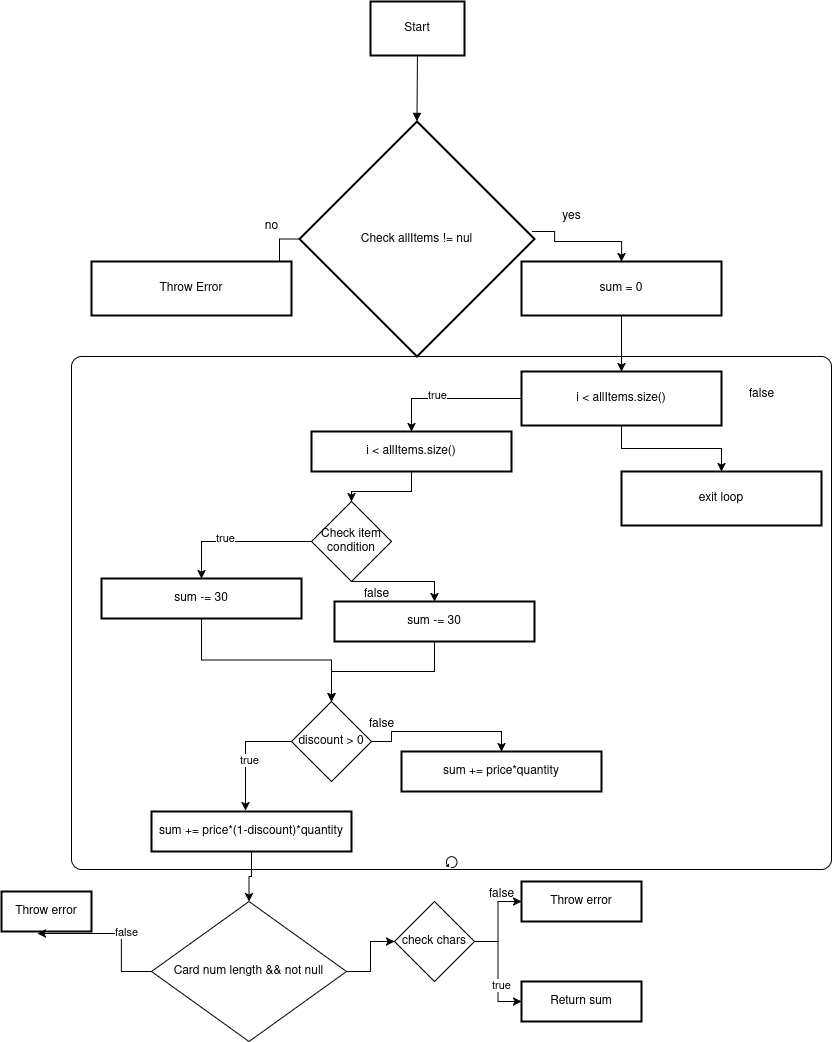

The diagram above was exported from draw.io. Its source (the exported page's mxGraphModel, read from the mxfile embedded in the PNG):
<mxGraphModel dx="815" dy="800" grid="1" gridSize="10" guides="1" tooltips="1" connect="1" arrows="1" fold="1" page="1" pageScale="1" pageWidth="850" pageHeight="1100" math="0" shadow="0">
  <root>
    <mxCell id="0" />
    <mxCell id="1" parent="0" />
    <mxCell id="OucBEg9E6EwLcYPXfkJo-69" value="" style="points=[[0.25,0,0],[0.5,0,0],[0.75,0,0],[1,0.25,0],[1,0.5,0],[1,0.75,0],[0.75,1,0],[0.5,1,0],[0.25,1,0],[0,0.75,0],[0,0.5,0],[0,0.25,0]];shape=mxgraph.bpmn.task2;whiteSpace=wrap;rectStyle=rounded;size=10;html=1;container=1;expand=0;collapsible=0;taskMarker=abstract;isLoopStandard=1;" vertex="1" parent="1">
      <mxGeometry x="930" y="405" width="760" height="513" as="geometry" />
    </mxCell>
    <mxCell id="10" value="Start" style="whiteSpace=wrap;strokeWidth=2;" parent="1" vertex="1">
      <mxGeometry x="1229" y="50" width="94" height="54" as="geometry" />
    </mxCell>
    <mxCell id="OucBEg9E6EwLcYPXfkJo-36" style="edgeStyle=orthogonalEdgeStyle;rounded=0;orthogonalLoop=1;jettySize=auto;html=1;exitX=0;exitY=0.5;exitDx=0;exitDy=0;" edge="1" parent="1" source="11" target="OucBEg9E6EwLcYPXfkJo-35">
      <mxGeometry relative="1" as="geometry" />
    </mxCell>
    <mxCell id="OucBEg9E6EwLcYPXfkJo-39" style="edgeStyle=orthogonalEdgeStyle;rounded=0;orthogonalLoop=1;jettySize=auto;html=1;entryX=0.5;entryY=0;entryDx=0;entryDy=0;exitX=0.991;exitY=0.468;exitDx=0;exitDy=0;exitPerimeter=0;" edge="1" parent="1" source="11" target="OucBEg9E6EwLcYPXfkJo-38">
      <mxGeometry relative="1" as="geometry">
        <Array as="points">
          <mxPoint x="1413" y="280" />
          <mxPoint x="1413" y="290" />
          <mxPoint x="1480" y="290" />
        </Array>
      </mxGeometry>
    </mxCell>
    <mxCell id="11" value="Check allItems != nul" style="rhombus;strokeWidth=2;whiteSpace=wrap;" parent="1" vertex="1">
      <mxGeometry x="1158" y="170" width="235" height="235" as="geometry" />
    </mxCell>
    <mxCell id="23" value="" style="curved=1;startArrow=none;endArrow=block;exitX=0.5;exitY=0.99;entryX=0.5;entryY=0;" parent="1" source="10" target="11" edge="1">
      <mxGeometry relative="1" as="geometry">
        <Array as="points" />
      </mxGeometry>
    </mxCell>
    <mxCell id="OucBEg9E6EwLcYPXfkJo-35" value="Throw Error" style="whiteSpace=wrap;strokeWidth=2;" vertex="1" parent="1">
      <mxGeometry x="950" y="310" width="200" height="54" as="geometry" />
    </mxCell>
    <mxCell id="OucBEg9E6EwLcYPXfkJo-37" value="&lt;div&gt;no&lt;/div&gt;" style="text;html=1;align=center;verticalAlign=middle;resizable=0;points=[];autosize=1;strokeColor=none;fillColor=none;" vertex="1" parent="1">
      <mxGeometry x="1110" y="260" width="40" height="30" as="geometry" />
    </mxCell>
    <mxCell id="OucBEg9E6EwLcYPXfkJo-42" style="edgeStyle=orthogonalEdgeStyle;rounded=0;orthogonalLoop=1;jettySize=auto;html=1;" edge="1" parent="1" source="OucBEg9E6EwLcYPXfkJo-38" target="OucBEg9E6EwLcYPXfkJo-41">
      <mxGeometry relative="1" as="geometry" />
    </mxCell>
    <mxCell id="OucBEg9E6EwLcYPXfkJo-38" value="sum = 0" style="whiteSpace=wrap;strokeWidth=2;" vertex="1" parent="1">
      <mxGeometry x="1380" y="310" width="200" height="54" as="geometry" />
    </mxCell>
    <mxCell id="OucBEg9E6EwLcYPXfkJo-40" value="&lt;div&gt;yes&lt;/div&gt;" style="text;html=1;align=center;verticalAlign=middle;resizable=0;points=[];autosize=1;strokeColor=none;fillColor=none;" vertex="1" parent="1">
      <mxGeometry x="1410" y="250" width="40" height="30" as="geometry" />
    </mxCell>
    <mxCell id="OucBEg9E6EwLcYPXfkJo-44" style="edgeStyle=orthogonalEdgeStyle;rounded=0;orthogonalLoop=1;jettySize=auto;html=1;entryX=0.5;entryY=0;entryDx=0;entryDy=0;" edge="1" parent="1" source="OucBEg9E6EwLcYPXfkJo-41" target="OucBEg9E6EwLcYPXfkJo-43">
      <mxGeometry relative="1" as="geometry" />
    </mxCell>
    <mxCell id="OucBEg9E6EwLcYPXfkJo-47" style="edgeStyle=orthogonalEdgeStyle;rounded=0;orthogonalLoop=1;jettySize=auto;html=1;entryX=0.5;entryY=0;entryDx=0;entryDy=0;" edge="1" parent="1" source="OucBEg9E6EwLcYPXfkJo-41" target="OucBEg9E6EwLcYPXfkJo-46">
      <mxGeometry relative="1" as="geometry" />
    </mxCell>
    <mxCell id="OucBEg9E6EwLcYPXfkJo-48" value="true" style="edgeLabel;html=1;align=center;verticalAlign=middle;resizable=0;points=[];" vertex="1" connectable="0" parent="OucBEg9E6EwLcYPXfkJo-47">
      <mxGeometry x="0.1879" y="-4" relative="1" as="geometry">
        <mxPoint as="offset" />
      </mxGeometry>
    </mxCell>
    <mxCell id="OucBEg9E6EwLcYPXfkJo-41" value="i &lt; allItems.size()" style="whiteSpace=wrap;strokeWidth=2;" vertex="1" parent="1">
      <mxGeometry x="1380" y="420" width="200" height="54" as="geometry" />
    </mxCell>
    <mxCell id="OucBEg9E6EwLcYPXfkJo-43" value="exit loop" style="whiteSpace=wrap;strokeWidth=2;" vertex="1" parent="1">
      <mxGeometry x="1480" y="520" width="200" height="54" as="geometry" />
    </mxCell>
    <mxCell id="OucBEg9E6EwLcYPXfkJo-45" value="&lt;div&gt;false&lt;/div&gt;" style="text;html=1;align=center;verticalAlign=middle;resizable=0;points=[];autosize=1;strokeColor=none;fillColor=none;" vertex="1" parent="1">
      <mxGeometry x="1595" y="428" width="50" height="30" as="geometry" />
    </mxCell>
    <mxCell id="OucBEg9E6EwLcYPXfkJo-50" style="edgeStyle=orthogonalEdgeStyle;rounded=0;orthogonalLoop=1;jettySize=auto;html=1;entryX=0.5;entryY=0;entryDx=0;entryDy=0;" edge="1" parent="1" source="OucBEg9E6EwLcYPXfkJo-46" target="OucBEg9E6EwLcYPXfkJo-57">
      <mxGeometry relative="1" as="geometry">
        <mxPoint x="1250" y="574" as="targetPoint" />
      </mxGeometry>
    </mxCell>
    <mxCell id="OucBEg9E6EwLcYPXfkJo-46" value="i &lt; allItems.size()" style="whiteSpace=wrap;strokeWidth=2;" vertex="1" parent="1">
      <mxGeometry x="1170" y="480" width="200" height="40" as="geometry" />
    </mxCell>
    <mxCell id="OucBEg9E6EwLcYPXfkJo-51" style="edgeStyle=orthogonalEdgeStyle;rounded=0;orthogonalLoop=1;jettySize=auto;html=1;entryX=0.5;entryY=0;entryDx=0;entryDy=0;exitX=0;exitY=0.5;exitDx=0;exitDy=0;" edge="1" parent="1" target="OucBEg9E6EwLcYPXfkJo-53" source="OucBEg9E6EwLcYPXfkJo-57">
      <mxGeometry relative="1" as="geometry">
        <mxPoint x="1150" y="574" as="sourcePoint" />
      </mxGeometry>
    </mxCell>
    <mxCell id="OucBEg9E6EwLcYPXfkJo-52" value="true" style="edgeLabel;html=1;align=center;verticalAlign=middle;resizable=0;points=[];" vertex="1" connectable="0" parent="OucBEg9E6EwLcYPXfkJo-51">
      <mxGeometry x="0.1879" y="-4" relative="1" as="geometry">
        <mxPoint as="offset" />
      </mxGeometry>
    </mxCell>
    <mxCell id="OucBEg9E6EwLcYPXfkJo-61" style="edgeStyle=orthogonalEdgeStyle;rounded=0;orthogonalLoop=1;jettySize=auto;html=1;entryX=0.5;entryY=0;entryDx=0;entryDy=0;" edge="1" parent="1" source="OucBEg9E6EwLcYPXfkJo-53" target="OucBEg9E6EwLcYPXfkJo-60">
      <mxGeometry relative="1" as="geometry" />
    </mxCell>
    <mxCell id="OucBEg9E6EwLcYPXfkJo-53" value="sum -= 30" style="whiteSpace=wrap;strokeWidth=2;" vertex="1" parent="1">
      <mxGeometry x="960" y="627" width="200" height="40" as="geometry" />
    </mxCell>
    <mxCell id="OucBEg9E6EwLcYPXfkJo-62" style="edgeStyle=orthogonalEdgeStyle;rounded=0;orthogonalLoop=1;jettySize=auto;html=1;entryX=0.5;entryY=0;entryDx=0;entryDy=0;" edge="1" parent="1" source="OucBEg9E6EwLcYPXfkJo-55" target="OucBEg9E6EwLcYPXfkJo-60">
      <mxGeometry relative="1" as="geometry" />
    </mxCell>
    <mxCell id="OucBEg9E6EwLcYPXfkJo-55" value="sum -= 30" style="whiteSpace=wrap;strokeWidth=2;" vertex="1" parent="1">
      <mxGeometry x="1193" y="650" width="200" height="40" as="geometry" />
    </mxCell>
    <mxCell id="OucBEg9E6EwLcYPXfkJo-58" style="edgeStyle=orthogonalEdgeStyle;rounded=0;orthogonalLoop=1;jettySize=auto;html=1;" edge="1" parent="1" source="OucBEg9E6EwLcYPXfkJo-57" target="OucBEg9E6EwLcYPXfkJo-55">
      <mxGeometry relative="1" as="geometry">
        <Array as="points">
          <mxPoint x="1293" y="630" />
        </Array>
      </mxGeometry>
    </mxCell>
    <mxCell id="OucBEg9E6EwLcYPXfkJo-57" value="Check item condition" style="rhombus;whiteSpace=wrap;html=1;" vertex="1" parent="1">
      <mxGeometry x="1170" y="550" width="80" height="80" as="geometry" />
    </mxCell>
    <mxCell id="OucBEg9E6EwLcYPXfkJo-59" value="&lt;div&gt;false&lt;/div&gt;" style="text;html=1;align=center;verticalAlign=middle;resizable=0;points=[];autosize=1;strokeColor=none;fillColor=none;" vertex="1" parent="1">
      <mxGeometry x="1210" y="628" width="50" height="30" as="geometry" />
    </mxCell>
    <mxCell id="OucBEg9E6EwLcYPXfkJo-67" style="edgeStyle=orthogonalEdgeStyle;rounded=0;orthogonalLoop=1;jettySize=auto;html=1;entryX=0.5;entryY=0;entryDx=0;entryDy=0;" edge="1" parent="1" source="OucBEg9E6EwLcYPXfkJo-60" target="OucBEg9E6EwLcYPXfkJo-66">
      <mxGeometry relative="1" as="geometry" />
    </mxCell>
    <mxCell id="OucBEg9E6EwLcYPXfkJo-60" value="discount &amp;gt; 0" style="rhombus;whiteSpace=wrap;html=1;" vertex="1" parent="1">
      <mxGeometry x="1150" y="750" width="80" height="80" as="geometry" />
    </mxCell>
    <mxCell id="OucBEg9E6EwLcYPXfkJo-70" style="edgeStyle=orthogonalEdgeStyle;rounded=0;orthogonalLoop=1;jettySize=auto;html=1;entryX=0.5;entryY=0;entryDx=0;entryDy=0;" edge="1" parent="1" source="OucBEg9E6EwLcYPXfkJo-63" target="OucBEg9E6EwLcYPXfkJo-71">
      <mxGeometry relative="1" as="geometry">
        <mxPoint x="1110" y="960" as="targetPoint" />
      </mxGeometry>
    </mxCell>
    <mxCell id="OucBEg9E6EwLcYPXfkJo-63" value="sum += price*(1-discount)*quantity" style="whiteSpace=wrap;strokeWidth=2;" vertex="1" parent="1">
      <mxGeometry x="1010" y="860" width="200" height="40" as="geometry" />
    </mxCell>
    <mxCell id="OucBEg9E6EwLcYPXfkJo-64" style="edgeStyle=orthogonalEdgeStyle;rounded=0;orthogonalLoop=1;jettySize=auto;html=1;exitX=0;exitY=0.5;exitDx=0;exitDy=0;entryX=0.47;entryY=-0.025;entryDx=0;entryDy=0;entryPerimeter=0;" edge="1" parent="1" source="OucBEg9E6EwLcYPXfkJo-60" target="OucBEg9E6EwLcYPXfkJo-63">
      <mxGeometry relative="1" as="geometry" />
    </mxCell>
    <mxCell id="OucBEg9E6EwLcYPXfkJo-65" value="&lt;div&gt;true&lt;/div&gt;" style="edgeLabel;html=1;align=center;verticalAlign=middle;resizable=0;points=[];" vertex="1" connectable="0" parent="OucBEg9E6EwLcYPXfkJo-64">
      <mxGeometry x="0.113" y="3" relative="1" as="geometry">
        <mxPoint as="offset" />
      </mxGeometry>
    </mxCell>
    <mxCell id="OucBEg9E6EwLcYPXfkJo-66" value="sum += price*quantity" style="whiteSpace=wrap;strokeWidth=2;" vertex="1" parent="1">
      <mxGeometry x="1260" y="800" width="200" height="40" as="geometry" />
    </mxCell>
    <mxCell id="OucBEg9E6EwLcYPXfkJo-68" value="false" style="text;html=1;align=center;verticalAlign=middle;resizable=0;points=[];autosize=1;strokeColor=none;fillColor=none;" vertex="1" parent="1">
      <mxGeometry x="1215" y="758" width="50" height="30" as="geometry" />
    </mxCell>
    <mxCell id="OucBEg9E6EwLcYPXfkJo-77" style="edgeStyle=orthogonalEdgeStyle;rounded=0;orthogonalLoop=1;jettySize=auto;html=1;entryX=0;entryY=0.5;entryDx=0;entryDy=0;" edge="1" parent="1" source="OucBEg9E6EwLcYPXfkJo-71" target="OucBEg9E6EwLcYPXfkJo-76">
      <mxGeometry relative="1" as="geometry" />
    </mxCell>
    <mxCell id="OucBEg9E6EwLcYPXfkJo-71" value="Card num length &amp;amp;&amp;amp; not null" style="rhombus;whiteSpace=wrap;html=1;" vertex="1" parent="1">
      <mxGeometry x="1010" y="950" width="195" height="140" as="geometry" />
    </mxCell>
    <mxCell id="OucBEg9E6EwLcYPXfkJo-73" value="Throw error" style="whiteSpace=wrap;strokeWidth=2;" vertex="1" parent="1">
      <mxGeometry x="860" y="940" width="90" height="40" as="geometry" />
    </mxCell>
    <mxCell id="OucBEg9E6EwLcYPXfkJo-74" style="edgeStyle=orthogonalEdgeStyle;rounded=0;orthogonalLoop=1;jettySize=auto;html=1;entryX=0.4;entryY=1.05;entryDx=0;entryDy=0;entryPerimeter=0;" edge="1" parent="1" source="OucBEg9E6EwLcYPXfkJo-71" target="OucBEg9E6EwLcYPXfkJo-73">
      <mxGeometry relative="1" as="geometry" />
    </mxCell>
    <mxCell id="OucBEg9E6EwLcYPXfkJo-75" value="false" style="edgeLabel;html=1;align=center;verticalAlign=middle;resizable=0;points=[];" vertex="1" connectable="0" parent="OucBEg9E6EwLcYPXfkJo-74">
      <mxGeometry x="-0.1053" y="-4" relative="1" as="geometry">
        <mxPoint x="4" y="2" as="offset" />
      </mxGeometry>
    </mxCell>
    <mxCell id="OucBEg9E6EwLcYPXfkJo-82" style="edgeStyle=orthogonalEdgeStyle;rounded=0;orthogonalLoop=1;jettySize=auto;html=1;entryX=0;entryY=0.5;entryDx=0;entryDy=0;" edge="1" parent="1" source="OucBEg9E6EwLcYPXfkJo-76" target="OucBEg9E6EwLcYPXfkJo-79">
      <mxGeometry relative="1" as="geometry" />
    </mxCell>
    <mxCell id="OucBEg9E6EwLcYPXfkJo-86" style="edgeStyle=orthogonalEdgeStyle;rounded=0;orthogonalLoop=1;jettySize=auto;html=1;entryX=0;entryY=0.5;entryDx=0;entryDy=0;" edge="1" parent="1" source="OucBEg9E6EwLcYPXfkJo-76" target="OucBEg9E6EwLcYPXfkJo-85">
      <mxGeometry relative="1" as="geometry" />
    </mxCell>
    <mxCell id="OucBEg9E6EwLcYPXfkJo-87" value="true" style="edgeLabel;html=1;align=center;verticalAlign=middle;resizable=0;points=[];" vertex="1" connectable="0" parent="OucBEg9E6EwLcYPXfkJo-86">
      <mxGeometry x="0.243" y="3" relative="1" as="geometry">
        <mxPoint as="offset" />
      </mxGeometry>
    </mxCell>
    <mxCell id="OucBEg9E6EwLcYPXfkJo-76" value="&lt;div&gt;check chars&lt;/div&gt;" style="rhombus;whiteSpace=wrap;html=1;" vertex="1" parent="1">
      <mxGeometry x="1253" y="950" width="80" height="80" as="geometry" />
    </mxCell>
    <mxCell id="OucBEg9E6EwLcYPXfkJo-79" value="Throw error" style="whiteSpace=wrap;strokeWidth=2;" vertex="1" parent="1">
      <mxGeometry x="1380" y="930" width="120" height="40" as="geometry" />
    </mxCell>
    <mxCell id="OucBEg9E6EwLcYPXfkJo-84" value="false" style="text;html=1;align=center;verticalAlign=middle;resizable=0;points=[];autosize=1;strokeColor=none;fillColor=none;" vertex="1" parent="1">
      <mxGeometry x="1335" y="928" width="50" height="30" as="geometry" />
    </mxCell>
    <mxCell id="OucBEg9E6EwLcYPXfkJo-85" value="Return sum" style="whiteSpace=wrap;strokeWidth=2;" vertex="1" parent="1">
      <mxGeometry x="1380" y="1030" width="120" height="40" as="geometry" />
    </mxCell>
  </root>
</mxGraphModel>